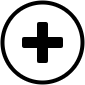

The diagram above was exported from draw.io. Its source (the exported page's mxGraphModel, read from the mxfile embedded in the PNG):
<mxGraphModel dx="1226" dy="206" grid="1" gridSize="10" guides="1" tooltips="1" connect="1" arrows="1" fold="1" page="1" pageScale="1" pageWidth="827" pageHeight="1169" math="0" shadow="0">
  <root>
    <mxCell id="0" />
    <mxCell id="1" parent="0" />
    <mxCell id="NyvbNqOBbbY81mGbEyaF-1" value="" style="ellipse;whiteSpace=wrap;html=1;aspect=fixed;strokeWidth=4;" vertex="1" parent="1">
      <mxGeometry x="-520" y="820" width="80" height="80" as="geometry" />
    </mxCell>
    <mxCell id="NyvbNqOBbbY81mGbEyaF-3" value="" style="rounded=1;whiteSpace=wrap;html=1;fillColor=#000000;" vertex="1" parent="1">
      <mxGeometry x="-500" y="855" width="40" height="10" as="geometry" />
    </mxCell>
    <mxCell id="NyvbNqOBbbY81mGbEyaF-4" value="" style="rounded=1;whiteSpace=wrap;html=1;fillColor=#000000;rotation=-90;" vertex="1" parent="1">
      <mxGeometry x="-500" y="855" width="40" height="10" as="geometry" />
    </mxCell>
  </root>
</mxGraphModel>